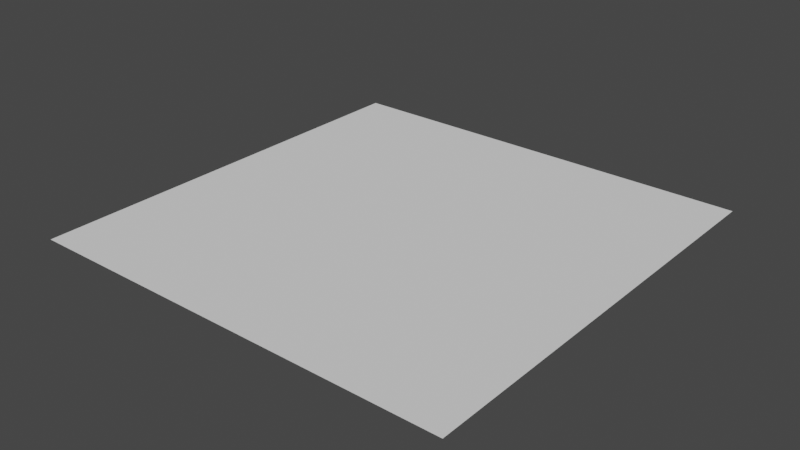 # Source: Ground.blend  (saved by Blender 2.81.16; exported with 4.5.12 LTS)
import bpy
from mathutils import Matrix  # noqa: F401  (used for matrix-valued properties, if any)

bpy.ops.wm.read_factory_settings(use_empty=True)
scene = bpy.context.scene
scene.name = 'Scene'

# ---- collections
col_collection = bpy.data.collections.new('Collection'); scene.collection.children.link(col_collection)

# ---- world
world_world = bpy.data.worlds.new('World'); scene.world = world_world
world_world.use_nodes = True; world_world.node_tree.nodes.clear()
_N = world_world.node_tree.nodes; _L = world_world.node_tree.links
n0 = _N.new('ShaderNodeOutputWorld'); n0.name = 'World Output'; n0.location = (300, 300)
n1 = _N.new('ShaderNodeBackground'); n1.name = 'Background'; n1.location = (10, 300)
n1.inputs[0].default_value = (0.05088, 0.05088, 0.05088, 1.0)
_L.new(n1.outputs[0], n0.inputs[0])
n0.is_active_output = True
world_world.color = (0.05088, 0.05088, 0.05088)
world_world.use_sun_shadow = False
world_world.sun_shadow_jitter_overblur = 0.0

# ---- meshes
me_plane = bpy.data.meshes.new('Plane')
me_plane.from_pydata([(-6000.0, -6000.0, 0.0), (6000.0, -6000.0, 0.0), (-6000.0, 6000.0, 0.0), (6000.0, 6000.0, 0.0)], [], [(0, 1, 3, 2)])
_uv = me_plane.uv_layers.new(name='UVMap')
_uv.uv.foreach_set('vector', [1500.0, -1499.0, 1500.0, 1500.0, -1499.0, 1500.0, -1499.0, -1499.0])
me_plane.use_remesh_fix_poles = True
me_plane.use_remesh_preserve_attributes = False
me_plane.use_mirror_vertex_groups = False
me_plane.update()

# ---- objects
ob_plane = bpy.data.objects.new('Plane', me_plane)

# ---- transforms, parenting, visibility, modifiers, constraints
ob_plane.location = (0.0, 0.0, 0.0)
ob_plane.lineart.crease_threshold = 0.0

# ---- collection membership
col_collection.objects.link(ob_plane)

# ---- scene / render settings (as saved in the file)
scene.frame_start = 1; scene.frame_end = 250; scene.frame_set(1)
scene.render.engine = 'BLENDER_EEVEE_NEXT'
scene.cycles.use_denoising = False
scene.cycles.samples = 128
scene.cycles.sampling_pattern = 'TABULATED_SOBOL'
scene.cycles.use_adaptive_sampling = False
scene.cycles.use_light_tree = False
scene.view_settings.view_transform = 'Filmic'
bpy.context.view_layer.update()

# ---- added for rendering (the .blend has no active camera and no usable light): camera, sun
cam_auto = bpy.data.cameras.new('AutoCamera')
cam_auto.lens = 50.0
cam_auto.sensor_width = 36.0
cam_auto.clip_end = 275562.0
ob_auto_camera = bpy.data.objects.new('AutoCamera', cam_auto)
scene.collection.objects.link(ob_auto_camera)
ob_auto_camera.location = (15701.6, -18841.9, 12561.3)
ob_auto_camera.rotation_euler = (1.09748, -7.21219e-08, 0.694738)
scene.camera = ob_auto_camera
light_auto_sun = bpy.data.lights.new('AutoSun', 'SUN')
light_auto_sun.energy = 3.0
light_auto_sun.angle = 0.0523599
ob_auto_sun = bpy.data.objects.new('AutoSun', light_auto_sun)
scene.collection.objects.link(ob_auto_sun)
ob_auto_sun.rotation_euler = (0.872665, 0.174533, 0.523599)
bpy.context.view_layer.update()
